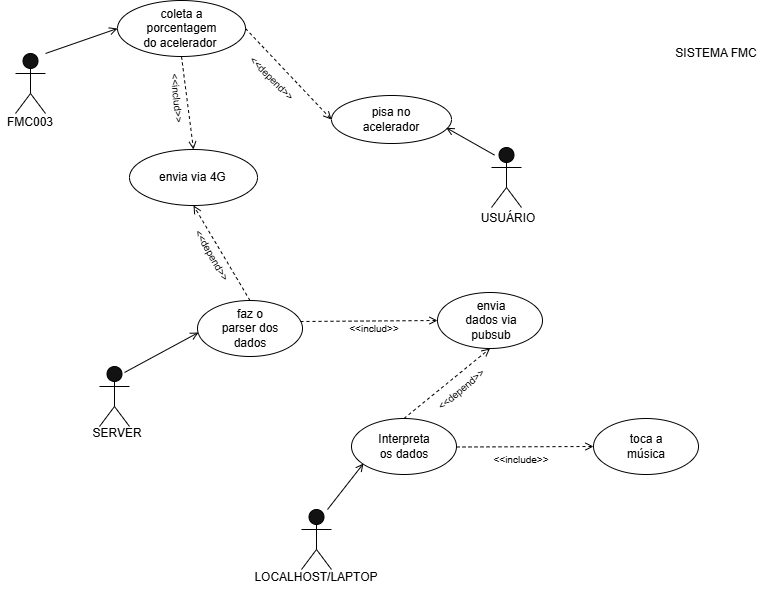

The diagram above was exported from draw.io. Its source (the exported page's mxGraphModel, read from the mxfile embedded in the PNG):
<mxGraphModel dx="1234" dy="743" grid="0" gridSize="10" guides="1" tooltips="1" connect="1" arrows="1" fold="1" page="1" pageScale="1" pageWidth="827" pageHeight="1169" background="light-dark(#FFFFFF,#FFFFFF)" math="0" shadow="0">
  <root>
    <mxCell id="0" />
    <mxCell id="1" parent="0" />
    <mxCell id="DyPV2Urz4LYkb3yOw5jF-115" value="" style="shape=umlActor;verticalLabelPosition=bottom;verticalAlign=top;html=1;outlineConnect=0;strokeColor=light-dark(#000000,#000000);" parent="1" vertex="1">
      <mxGeometry x="25" y="224" width="30" height="60" as="geometry" />
    </mxCell>
    <mxCell id="DyPV2Urz4LYkb3yOw5jF-116" value="&lt;font style=&quot;color: light-dark(rgb(0, 0, 0), rgb(0, 0, 0));&quot;&gt;FMC003&lt;/font&gt;" style="text;html=1;align=center;verticalAlign=middle;whiteSpace=wrap;rounded=0;" parent="1" vertex="1">
      <mxGeometry x="10" y="278" width="60" height="30" as="geometry" />
    </mxCell>
    <mxCell id="DyPV2Urz4LYkb3yOw5jF-117" value="" style="shape=umlActor;verticalLabelPosition=bottom;verticalAlign=top;html=1;outlineConnect=0;strokeColor=light-dark(#000000,#000000);" parent="1" vertex="1">
      <mxGeometry x="501" y="318" width="30" height="60" as="geometry" />
    </mxCell>
    <mxCell id="DyPV2Urz4LYkb3yOw5jF-118" value="&lt;font style=&quot;color: light-dark(rgb(0, 0, 0), rgb(0, 0, 0));&quot;&gt;USUÁRIO&lt;/font&gt;" style="text;html=1;align=center;verticalAlign=middle;whiteSpace=wrap;rounded=0;" parent="1" vertex="1">
      <mxGeometry x="488" y="374" width="60" height="30" as="geometry" />
    </mxCell>
    <mxCell id="DyPV2Urz4LYkb3yOw5jF-121" value="" style="endArrow=open;html=1;rounded=0;align=center;verticalAlign=top;endFill=0;labelBackgroundColor=none;endSize=6;strokeColor=light-dark(#000000,#000000);entryX=0;entryY=0.5;entryDx=0;entryDy=0;" parent="1" edge="1" target="DyPV2Urz4LYkb3yOw5jF-122">
      <mxGeometry relative="1" as="geometry">
        <mxPoint x="115" y="208" as="targetPoint" />
        <mxPoint x="55" y="224" as="sourcePoint" />
        <Array as="points" />
      </mxGeometry>
    </mxCell>
    <mxCell id="DyPV2Urz4LYkb3yOw5jF-122" value="" style="ellipse;whiteSpace=wrap;html=1;fillColor=none;strokeColor=light-dark(#000000,#000000);" parent="1" vertex="1">
      <mxGeometry x="127.01" y="171" width="128" height="56" as="geometry" />
    </mxCell>
    <mxCell id="DyPV2Urz4LYkb3yOw5jF-123" value="" style="endArrow=open;html=1;rounded=0;align=center;verticalAlign=top;endFill=0;labelBackgroundColor=none;endSize=6;strokeColor=light-dark(#000000,#000000);entryX=0.956;entryY=0.672;entryDx=0;entryDy=0;entryPerimeter=0;" parent="1" target="DyPV2Urz4LYkb3yOw5jF-124" edge="1">
      <mxGeometry relative="1" as="geometry">
        <mxPoint x="456" y="302" as="targetPoint" />
        <mxPoint x="504" y="325.5829066072424" as="sourcePoint" />
      </mxGeometry>
    </mxCell>
    <mxCell id="DyPV2Urz4LYkb3yOw5jF-124" value="" style="ellipse;whiteSpace=wrap;html=1;fillColor=none;strokeColor=light-dark(#000000,#000000);" parent="1" vertex="1">
      <mxGeometry x="341" y="266" width="120" height="48" as="geometry" />
    </mxCell>
    <mxCell id="DyPV2Urz4LYkb3yOw5jF-125" value="&lt;font style=&quot;color: light-dark(rgb(0, 0, 0), rgb(0, 0, 0));&quot;&gt;pisa no acelerador&lt;/font&gt;" style="text;html=1;align=center;verticalAlign=middle;whiteSpace=wrap;rounded=0;" parent="1" vertex="1">
      <mxGeometry x="371" y="275" width="60" height="30" as="geometry" />
    </mxCell>
    <mxCell id="DyPV2Urz4LYkb3yOw5jF-126" value="&lt;font style=&quot;color: light-dark(rgb(0, 0, 0), rgb(0, 0, 0));&quot;&gt;coleta a porcentagem do acelerador&amp;nbsp;&lt;/font&gt;" style="text;html=1;align=center;verticalAlign=middle;whiteSpace=wrap;rounded=0;" parent="1" vertex="1">
      <mxGeometry x="147.51" y="184" width="87" height="30" as="geometry" />
    </mxCell>
    <mxCell id="DyPV2Urz4LYkb3yOw5jF-127" value="" style="html=1;verticalAlign=bottom;labelBackgroundColor=none;endArrow=open;endFill=0;dashed=1;rounded=0;strokeColor=light-dark(#000000,#000000);exitX=1;exitY=0.5;exitDx=0;exitDy=0;entryX=0;entryY=0.5;entryDx=0;entryDy=0;" parent="1" source="DyPV2Urz4LYkb3yOw5jF-122" target="DyPV2Urz4LYkb3yOw5jF-124" edge="1">
      <mxGeometry width="160" relative="1" as="geometry">
        <mxPoint x="341" y="288.5" as="sourcePoint" />
        <mxPoint x="290" y="232" as="targetPoint" />
      </mxGeometry>
    </mxCell>
    <mxCell id="DyPV2Urz4LYkb3yOw5jF-128" value="&lt;font style=&quot;color: light-dark(rgb(0, 0, 0), rgb(0, 0, 0)); font-size: 10px;&quot;&gt;&amp;lt;&amp;lt;depend&amp;gt;&amp;gt;&lt;/font&gt;" style="text;html=1;align=center;verticalAlign=middle;whiteSpace=wrap;rounded=0;rotation=45;" parent="1" vertex="1">
      <mxGeometry x="252" y="234" width="60" height="30" as="geometry" />
    </mxCell>
    <mxCell id="DyPV2Urz4LYkb3yOw5jF-135" value="" style="shape=umlActor;verticalLabelPosition=bottom;verticalAlign=top;html=1;outlineConnect=0;strokeColor=light-dark(#000000,#000000);" parent="1" vertex="1">
      <mxGeometry x="109" y="537" width="30" height="60" as="geometry" />
    </mxCell>
    <mxCell id="DyPV2Urz4LYkb3yOw5jF-136" value="" style="shape=umlActor;verticalLabelPosition=bottom;verticalAlign=top;html=1;outlineConnect=0;strokeColor=light-dark(#000000,#000000);" parent="1" vertex="1">
      <mxGeometry x="311" y="680" width="30" height="60" as="geometry" />
    </mxCell>
    <mxCell id="DyPV2Urz4LYkb3yOw5jF-137" value="" style="endArrow=open;html=1;rounded=0;align=center;verticalAlign=top;endFill=0;labelBackgroundColor=none;endSize=6;strokeColor=light-dark(#000000,#000000);" parent="1" edge="1">
      <mxGeometry relative="1" as="geometry">
        <mxPoint x="208" y="503" as="targetPoint" />
        <mxPoint x="134" y="543" as="sourcePoint" />
      </mxGeometry>
    </mxCell>
    <mxCell id="DyPV2Urz4LYkb3yOw5jF-138" value="" style="endArrow=open;html=1;rounded=0;align=center;verticalAlign=top;endFill=0;labelBackgroundColor=none;endSize=6;strokeColor=light-dark(#000000,#000000);" parent="1" edge="1">
      <mxGeometry relative="1" as="geometry">
        <mxPoint x="373" y="634" as="targetPoint" />
        <mxPoint x="337" y="680" as="sourcePoint" />
      </mxGeometry>
    </mxCell>
    <mxCell id="DyPV2Urz4LYkb3yOw5jF-139" value="&lt;font style=&quot;color: light-dark(rgb(0, 0, 0), rgb(0, 0, 0));&quot;&gt;SERVER&lt;/font&gt;" style="text;html=1;align=center;verticalAlign=middle;whiteSpace=wrap;rounded=0;" parent="1" vertex="1">
      <mxGeometry x="97" y="589" width="60" height="30" as="geometry" />
    </mxCell>
    <mxCell id="DyPV2Urz4LYkb3yOw5jF-140" value="&lt;font style=&quot;color: light-dark(rgb(0, 0, 0), rgb(0, 0, 0));&quot;&gt;LOCALHOST/LAPTOP&lt;/font&gt;" style="text;html=1;align=center;verticalAlign=middle;whiteSpace=wrap;rounded=0;" parent="1" vertex="1">
      <mxGeometry x="296" y="733" width="60" height="30" as="geometry" />
    </mxCell>
    <mxCell id="DyPV2Urz4LYkb3yOw5jF-141" value="" style="ellipse;whiteSpace=wrap;html=1;fillColor=none;strokeColor=light-dark(#000000,#000000);" parent="1" vertex="1">
      <mxGeometry x="207" y="471" width="105" height="56" as="geometry" />
    </mxCell>
    <mxCell id="DyPV2Urz4LYkb3yOw5jF-143" value="" style="ellipse;whiteSpace=wrap;html=1;fillColor=none;strokeColor=light-dark(#000000,#000000);" parent="1" vertex="1">
      <mxGeometry x="361" y="589" width="105" height="56" as="geometry" />
    </mxCell>
    <mxCell id="DyPV2Urz4LYkb3yOw5jF-148" value="" style="html=1;verticalAlign=bottom;labelBackgroundColor=none;endArrow=open;endFill=0;dashed=1;rounded=0;strokeColor=light-dark(#000000,#000000);entryX=0.5;entryY=1;entryDx=0;entryDy=0;exitX=0.5;exitY=0;exitDx=0;exitDy=0;" parent="1" target="DyPV2Urz4LYkb3yOw5jF-157" edge="1" source="DyPV2Urz4LYkb3yOw5jF-143">
      <mxGeometry width="160" relative="1" as="geometry">
        <mxPoint x="356" y="585" as="sourcePoint" />
        <mxPoint x="286.99999999999983" y="521.9960000000001" as="targetPoint" />
      </mxGeometry>
    </mxCell>
    <mxCell id="DyPV2Urz4LYkb3yOw5jF-149" value="&lt;font style=&quot;color: light-dark(rgb(0, 0, 0), rgb(0, 0, 0)); font-size: 10px;&quot;&gt;&amp;lt;&amp;lt;depend&amp;gt;&amp;gt;&lt;/font&gt;" style="text;html=1;align=center;verticalAlign=middle;whiteSpace=wrap;rounded=0;rotation=-40;" parent="1" vertex="1">
      <mxGeometry x="441.0031770839672" y="544.997592753806" width="60" height="30" as="geometry" />
    </mxCell>
    <mxCell id="DyPV2Urz4LYkb3yOw5jF-151" value="&lt;font style=&quot;color: light-dark(rgb(0, 0, 0), rgb(0, 0, 0));&quot;&gt;Interpreta os dados&lt;/font&gt;" style="text;html=1;align=center;verticalAlign=middle;whiteSpace=wrap;rounded=0;" parent="1" vertex="1">
      <mxGeometry x="384" y="602" width="60" height="30" as="geometry" />
    </mxCell>
    <mxCell id="DyPV2Urz4LYkb3yOw5jF-152" value="&lt;font style=&quot;color: light-dark(rgb(0, 0, 0), rgb(0, 0, 0));&quot;&gt;faz o parser dos dados&lt;/font&gt;" style="text;html=1;align=center;verticalAlign=middle;whiteSpace=wrap;rounded=0;" parent="1" vertex="1">
      <mxGeometry x="229.5" y="484" width="60" height="30" as="geometry" />
    </mxCell>
    <mxCell id="DyPV2Urz4LYkb3yOw5jF-153" value="" style="html=1;verticalAlign=bottom;labelBackgroundColor=none;endArrow=open;endFill=0;dashed=1;rounded=0;strokeColor=light-dark(#000000,#000000);exitX=0.5;exitY=0;exitDx=0;exitDy=0;entryX=0.5;entryY=1;entryDx=0;entryDy=0;" parent="1" source="DyPV2Urz4LYkb3yOw5jF-141" target="qXLSsfBqWZngZg6RbLTW-8" edge="1">
      <mxGeometry width="160" relative="1" as="geometry">
        <mxPoint x="411" y="412" as="sourcePoint" />
        <mxPoint x="230" y="394" as="targetPoint" />
      </mxGeometry>
    </mxCell>
    <mxCell id="DyPV2Urz4LYkb3yOw5jF-154" value="&lt;font style=&quot;color: light-dark(rgb(0, 0, 0), rgb(0, 0, 0)); font-size: 10px;&quot;&gt;&amp;lt;&amp;lt;depend&amp;gt;&amp;gt;&lt;/font&gt;" style="text;html=1;align=center;verticalAlign=middle;whiteSpace=wrap;rounded=0;rotation=60;" parent="1" vertex="1">
      <mxGeometry x="192.00314743886742" y="411.0042949373809" width="60" height="30" as="geometry" />
    </mxCell>
    <mxCell id="DyPV2Urz4LYkb3yOw5jF-156" value="" style="html=1;verticalAlign=bottom;labelBackgroundColor=none;endArrow=open;endFill=0;dashed=1;rounded=0;strokeColor=light-dark(#000000,#000000);exitX=0.981;exitY=0.375;exitDx=0;exitDy=0;exitPerimeter=0;entryX=0;entryY=0.5;entryDx=0;entryDy=0;" parent="1" source="DyPV2Urz4LYkb3yOw5jF-141" target="DyPV2Urz4LYkb3yOw5jF-157" edge="1">
      <mxGeometry width="160" relative="1" as="geometry">
        <mxPoint x="560" y="566" as="sourcePoint" />
        <mxPoint x="411" y="539" as="targetPoint" />
      </mxGeometry>
    </mxCell>
    <mxCell id="DyPV2Urz4LYkb3yOw5jF-157" value="" style="ellipse;whiteSpace=wrap;html=1;fillColor=none;strokeColor=light-dark(#000000,#000000);" parent="1" vertex="1">
      <mxGeometry x="447" y="463" width="105" height="56" as="geometry" />
    </mxCell>
    <mxCell id="DyPV2Urz4LYkb3yOw5jF-158" value="&lt;font style=&quot;color: light-dark(rgb(0, 0, 0), rgb(0, 0, 0)); font-size: 10px;&quot;&gt;&amp;lt;&amp;lt;includ&amp;gt;&amp;gt;&lt;/font&gt;" style="text;html=1;align=center;verticalAlign=middle;whiteSpace=wrap;rounded=0;rotation=0;" parent="1" vertex="1">
      <mxGeometry x="354.00317708396716" y="483.997592753806" width="60" height="30" as="geometry" />
    </mxCell>
    <mxCell id="DyPV2Urz4LYkb3yOw5jF-160" value="&lt;font style=&quot;color: light-dark(rgb(0, 0, 0), rgb(0, 0, 0));&quot;&gt;envia dados via pubsub&lt;/font&gt;" style="text;html=1;align=center;verticalAlign=middle;whiteSpace=wrap;rounded=0;" parent="1" vertex="1">
      <mxGeometry x="471" y="476" width="60" height="30" as="geometry" />
    </mxCell>
    <mxCell id="DyPV2Urz4LYkb3yOw5jF-162" value="&lt;font style=&quot;color: light-dark(rgb(0, 0, 0), rgb(0, 0, 0));&quot;&gt;SISTEMA FMC&lt;/font&gt;" style="text;html=1;align=center;verticalAlign=middle;whiteSpace=wrap;rounded=0;" parent="1" vertex="1">
      <mxGeometry x="671" y="209" width="110" height="30" as="geometry" />
    </mxCell>
    <mxCell id="qXLSsfBqWZngZg6RbLTW-2" value="" style="html=1;verticalAlign=bottom;labelBackgroundColor=none;endArrow=open;endFill=0;dashed=1;rounded=0;strokeColor=light-dark(#000000,#000000);exitX=0.981;exitY=0.375;exitDx=0;exitDy=0;exitPerimeter=0;entryX=0;entryY=0.5;entryDx=0;entryDy=0;" edge="1" parent="1" target="qXLSsfBqWZngZg6RbLTW-4">
      <mxGeometry width="160" relative="1" as="geometry">
        <mxPoint x="466" y="617.5" as="sourcePoint" />
        <mxPoint x="603" y="616.5" as="targetPoint" />
      </mxGeometry>
    </mxCell>
    <mxCell id="qXLSsfBqWZngZg6RbLTW-3" value="&lt;font style=&quot;color: light-dark(rgb(0, 0, 0), rgb(0, 0, 0)); font-size: 10px;&quot;&gt;&amp;lt;&amp;lt;include&amp;gt;&amp;gt;&lt;/font&gt;" style="text;html=1;align=center;verticalAlign=middle;whiteSpace=wrap;rounded=0;rotation=0;" vertex="1" parent="1">
      <mxGeometry x="501" y="615" width="60" height="30" as="geometry" />
    </mxCell>
    <mxCell id="qXLSsfBqWZngZg6RbLTW-4" value="" style="ellipse;whiteSpace=wrap;html=1;fillColor=none;strokeColor=light-dark(#000000,#000000);" vertex="1" parent="1">
      <mxGeometry x="603" y="589" width="105" height="56" as="geometry" />
    </mxCell>
    <mxCell id="qXLSsfBqWZngZg6RbLTW-5" value="&lt;font style=&quot;color: light-dark(rgb(0, 0, 0), rgb(0, 0, 0));&quot;&gt;toca a música&lt;/font&gt;" style="text;html=1;align=center;verticalAlign=middle;whiteSpace=wrap;rounded=0;" vertex="1" parent="1">
      <mxGeometry x="625.5" y="602" width="60" height="30" as="geometry" />
    </mxCell>
    <mxCell id="qXLSsfBqWZngZg6RbLTW-8" value="" style="ellipse;whiteSpace=wrap;html=1;fillColor=none;strokeColor=light-dark(#000000,#000000);" vertex="1" parent="1">
      <mxGeometry x="139" y="320" width="128" height="56" as="geometry" />
    </mxCell>
    <mxCell id="qXLSsfBqWZngZg6RbLTW-9" value="&lt;span style=&quot;font-family: Helvetica; font-size: 12px; font-style: normal; font-variant-ligatures: normal; font-variant-caps: normal; font-weight: 400; letter-spacing: normal; orphans: 2; text-align: center; text-indent: 0px; text-transform: none; widows: 2; word-spacing: 0px; -webkit-text-stroke-width: 0px; white-space: normal; text-decoration-thickness: initial; text-decoration-style: initial; text-decoration-color: initial; float: none; display: inline !important;&quot;&gt;&lt;font style=&quot;color: light-dark(rgb(0, 0, 0), rgb(0, 0, 0));&quot;&gt;envia via 4G&lt;/font&gt;&lt;/span&gt;" style="text;whiteSpace=wrap;html=1;" vertex="1" parent="1">
      <mxGeometry x="167.00000000000003" y="334" width="80.29" height="36" as="geometry" />
    </mxCell>
    <mxCell id="qXLSsfBqWZngZg6RbLTW-14" value="" style="html=1;verticalAlign=bottom;labelBackgroundColor=none;endArrow=open;endFill=0;dashed=1;rounded=0;strokeColor=light-dark(#000000,#000000);exitX=0.5;exitY=1;exitDx=0;exitDy=0;entryX=0.5;entryY=0;entryDx=0;entryDy=0;" edge="1" parent="1" source="DyPV2Urz4LYkb3yOw5jF-122" target="qXLSsfBqWZngZg6RbLTW-8">
      <mxGeometry width="160" relative="1" as="geometry">
        <mxPoint x="357" y="400" as="sourcePoint" />
        <mxPoint x="494" y="399" as="targetPoint" />
      </mxGeometry>
    </mxCell>
    <mxCell id="qXLSsfBqWZngZg6RbLTW-15" value="&lt;font style=&quot;color: light-dark(rgb(0, 0, 0), rgb(0, 0, 0)); font-size: 10px;&quot;&gt;&amp;lt;&amp;lt;includ&amp;gt;&amp;gt;&lt;/font&gt;" style="text;html=1;align=center;verticalAlign=middle;whiteSpace=wrap;rounded=0;rotation=85;" vertex="1" parent="1">
      <mxGeometry x="157" y="254" width="60" height="30" as="geometry" />
    </mxCell>
  </root>
</mxGraphModel>